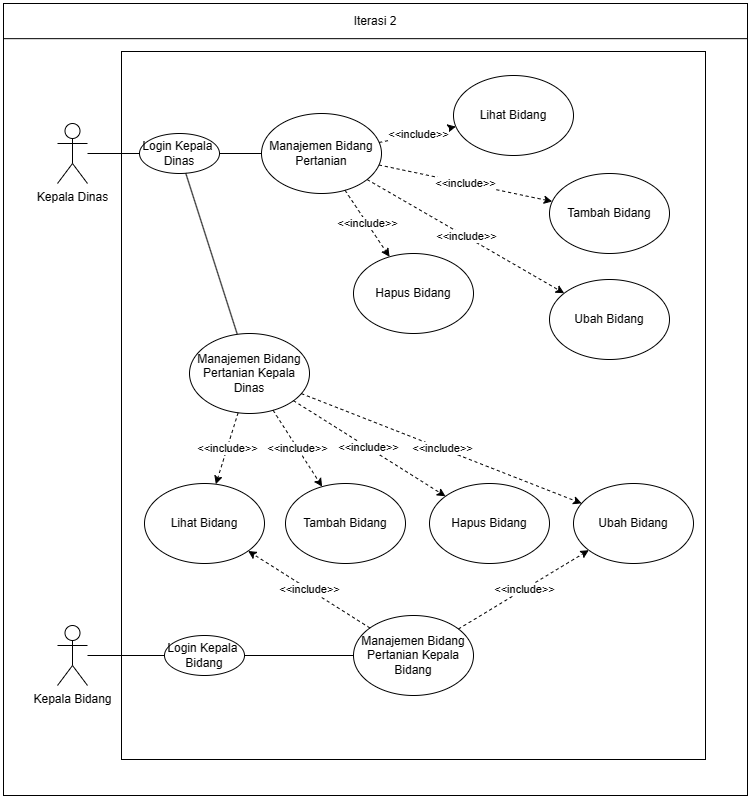

The diagram above was exported from draw.io. Its source (the exported page's mxGraphModel, read from the mxfile embedded in the PNG):
<mxGraphModel dx="7826" dy="2546" grid="1" gridSize="12" guides="1" tooltips="1" connect="1" arrows="1" fold="1" page="0" pageScale="1" pageWidth="850" pageHeight="1100" math="0" shadow="0">
  <root>
    <mxCell id="0" />
    <mxCell id="1" parent="0" />
    <mxCell id="2" value="" style="whiteSpace=wrap;html=1;" vertex="1" parent="1">
      <mxGeometry x="-1200" y="2592" width="744" height="792" as="geometry" />
    </mxCell>
    <mxCell id="3" value="" style="whiteSpace=wrap;html=1;" vertex="1" parent="1">
      <mxGeometry x="-1082" y="2640" width="584" height="708" as="geometry" />
    </mxCell>
    <mxCell id="4" value="Manajemen Bidang Pertanian" style="ellipse;whiteSpace=wrap;html=1;" vertex="1" parent="1">
      <mxGeometry x="-942" y="2702" width="120" height="80" as="geometry" />
    </mxCell>
    <mxCell id="5" value="Manajemen Bidang Pertanian Kepala Bidang" style="ellipse;whiteSpace=wrap;html=1;" vertex="1" parent="1">
      <mxGeometry x="-850" y="3204" width="120" height="80" as="geometry" />
    </mxCell>
    <mxCell id="6" style="rounded=0;orthogonalLoop=1;jettySize=auto;html=1;endArrow=none;endFill=0;" edge="1" source="24" target="7" parent="1">
      <mxGeometry relative="1" as="geometry" />
    </mxCell>
    <mxCell id="7" value="Login Kepala&amp;nbsp; Dinas" style="ellipse;whiteSpace=wrap;html=1;" vertex="1" parent="1">
      <mxGeometry x="-1064" y="2722" width="80" height="40" as="geometry" />
    </mxCell>
    <mxCell id="8" style="rounded=0;orthogonalLoop=1;jettySize=auto;html=1;endArrow=none;endFill=0;" edge="1" source="7" target="4" parent="1">
      <mxGeometry relative="1" as="geometry">
        <mxPoint x="-956" y="2790" as="sourcePoint" />
        <mxPoint x="-760" y="2851" as="targetPoint" />
      </mxGeometry>
    </mxCell>
    <mxCell id="9" value="Tambah Bidang" style="ellipse;whiteSpace=wrap;html=1;" vertex="1" parent="1">
      <mxGeometry x="-654" y="2762" width="120" height="80" as="geometry" />
    </mxCell>
    <mxCell id="10" value="Ubah Bidang" style="ellipse;whiteSpace=wrap;html=1;" vertex="1" parent="1">
      <mxGeometry x="-654" y="2868" width="120" height="80" as="geometry" />
    </mxCell>
    <mxCell id="11" value="Hapus Bidang" style="ellipse;whiteSpace=wrap;html=1;" vertex="1" parent="1">
      <mxGeometry x="-850" y="2842" width="120" height="80" as="geometry" />
    </mxCell>
    <mxCell id="12" value="Lihat Bidang" style="ellipse;whiteSpace=wrap;html=1;" vertex="1" parent="1">
      <mxGeometry x="-750" y="2664" width="120" height="80" as="geometry" />
    </mxCell>
    <mxCell id="13" value="&amp;lt;&amp;lt;include&amp;gt;&amp;gt;" style="endArrow=classic;dashed=1;html=1;rounded=0;endFill=1;" edge="1" source="4" target="12" parent="1">
      <mxGeometry width="50" height="50" relative="1" as="geometry">
        <mxPoint x="-766" y="2990" as="sourcePoint" />
        <mxPoint x="-716" y="2940" as="targetPoint" />
      </mxGeometry>
    </mxCell>
    <mxCell id="14" value="&amp;lt;&amp;lt;include&amp;gt;&amp;gt;" style="endArrow=classic;dashed=1;html=1;rounded=0;endFill=1;" edge="1" source="4" target="9" parent="1">
      <mxGeometry width="50" height="50" relative="1" as="geometry">
        <mxPoint x="-694" y="2780" as="sourcePoint" />
        <mxPoint x="-590" y="2740" as="targetPoint" />
      </mxGeometry>
    </mxCell>
    <mxCell id="15" value="&amp;lt;&amp;lt;include&amp;gt;&amp;gt;" style="endArrow=classic;dashed=1;html=1;rounded=0;endFill=1;" edge="1" source="4" target="10" parent="1">
      <mxGeometry width="50" height="50" relative="1" as="geometry">
        <mxPoint x="-686" y="2803" as="sourcePoint" />
        <mxPoint x="-562" y="2809" as="targetPoint" />
      </mxGeometry>
    </mxCell>
    <mxCell id="16" value="&amp;lt;&amp;lt;include&amp;gt;&amp;gt;" style="endArrow=classic;dashed=1;html=1;rounded=0;endFill=1;" edge="1" source="4" target="11" parent="1">
      <mxGeometry width="50" height="50" relative="1" as="geometry">
        <mxPoint x="-689" y="2812" as="sourcePoint" />
        <mxPoint x="-463" y="2860" as="targetPoint" />
      </mxGeometry>
    </mxCell>
    <mxCell id="17" value="Hapus Bidang" style="ellipse;whiteSpace=wrap;html=1;" vertex="1" parent="1">
      <mxGeometry x="-774" y="3072" width="120" height="80" as="geometry" />
    </mxCell>
    <mxCell id="18" value="Tambah Bidang" style="ellipse;whiteSpace=wrap;html=1;" vertex="1" parent="1">
      <mxGeometry x="-918" y="3072" width="120" height="80" as="geometry" />
    </mxCell>
    <mxCell id="19" value="Lihat Bidang" style="ellipse;whiteSpace=wrap;html=1;" vertex="1" parent="1">
      <mxGeometry x="-1059" y="3072" width="120" height="80" as="geometry" />
    </mxCell>
    <mxCell id="20" value="Ubah Bidang" style="ellipse;whiteSpace=wrap;html=1;" vertex="1" parent="1">
      <mxGeometry x="-630" y="3072" width="120" height="80" as="geometry" />
    </mxCell>
    <mxCell id="21" value="&amp;lt;&amp;lt;include&amp;gt;&amp;gt;" style="endArrow=classic;dashed=1;html=1;rounded=0;endFill=1;" edge="1" source="5" target="19" parent="1">
      <mxGeometry width="50" height="50" relative="1" as="geometry">
        <mxPoint x="-771" y="2924" as="sourcePoint" />
        <mxPoint x="-686" y="2980" as="targetPoint" />
      </mxGeometry>
    </mxCell>
    <mxCell id="22" value="&amp;lt;&amp;lt;include&amp;gt;&amp;gt;" style="endArrow=classic;dashed=1;html=1;rounded=0;endFill=1;" edge="1" source="5" target="20" parent="1">
      <mxGeometry width="50" height="50" relative="1" as="geometry">
        <mxPoint x="-754" y="3252" as="sourcePoint" />
        <mxPoint x="-703" y="3252" as="targetPoint" />
      </mxGeometry>
    </mxCell>
    <mxCell id="23" value="Iterasi 2" style="whiteSpace=wrap;html=1;" vertex="1" parent="1">
      <mxGeometry x="-1200" y="2592" width="744" height="35.16" as="geometry" />
    </mxCell>
    <mxCell id="24" value="Kepala Dinas" style="shape=umlActor;verticalLabelPosition=bottom;verticalAlign=top;html=1;outlineConnect=0;" vertex="1" parent="1">
      <mxGeometry x="-1146" y="2712" width="30" height="60" as="geometry" />
    </mxCell>
    <mxCell id="25" value="Login Kepala&amp;nbsp; Bidang" style="ellipse;whiteSpace=wrap;html=1;" vertex="1" parent="1">
      <mxGeometry x="-1039" y="3224" width="80" height="40" as="geometry" />
    </mxCell>
    <mxCell id="26" style="rounded=0;orthogonalLoop=1;jettySize=auto;html=1;endArrow=none;endFill=0;" edge="1" source="25" target="5" parent="1">
      <mxGeometry relative="1" as="geometry">
        <mxPoint x="-1008" y="2774" as="sourcePoint" />
        <mxPoint x="-929" y="3212" as="targetPoint" />
      </mxGeometry>
    </mxCell>
    <mxCell id="27" style="rounded=0;orthogonalLoop=1;jettySize=auto;html=1;endArrow=none;endFill=0;" edge="1" source="7" target="30" parent="1">
      <mxGeometry relative="1" as="geometry">
        <mxPoint x="-996" y="2786" as="sourcePoint" />
        <mxPoint x="-917" y="3224" as="targetPoint" />
      </mxGeometry>
    </mxCell>
    <mxCell id="28" value="Kepala Bidang" style="shape=umlActor;verticalLabelPosition=bottom;verticalAlign=top;html=1;outlineConnect=0;" vertex="1" parent="1">
      <mxGeometry x="-1146" y="3214" width="30" height="60" as="geometry" />
    </mxCell>
    <mxCell id="29" style="rounded=0;orthogonalLoop=1;jettySize=auto;html=1;endArrow=none;endFill=0;" edge="1" source="25" target="28" parent="1">
      <mxGeometry relative="1" as="geometry">
        <mxPoint x="-1050" y="3240" as="sourcePoint" />
        <mxPoint x="-838" y="3180" as="targetPoint" />
      </mxGeometry>
    </mxCell>
    <mxCell id="30" value="Manajemen Bidang Pertanian Kepala Dinas" style="ellipse;whiteSpace=wrap;html=1;" vertex="1" parent="1">
      <mxGeometry x="-1014" y="2922" width="120" height="80" as="geometry" />
    </mxCell>
    <mxCell id="31" value="&amp;lt;&amp;lt;include&amp;gt;&amp;gt;" style="endArrow=classic;dashed=1;html=1;rounded=0;endFill=1;" edge="1" source="30" target="19" parent="1">
      <mxGeometry width="50" height="50" relative="1" as="geometry">
        <mxPoint x="-822" y="3193" as="sourcePoint" />
        <mxPoint x="-943" y="3117" as="targetPoint" />
      </mxGeometry>
    </mxCell>
    <mxCell id="32" value="&amp;lt;&amp;lt;include&amp;gt;&amp;gt;" style="endArrow=classic;dashed=1;html=1;rounded=0;endFill=1;" edge="1" source="30" target="18" parent="1">
      <mxGeometry width="50" height="50" relative="1" as="geometry">
        <mxPoint x="-957" y="3013" as="sourcePoint" />
        <mxPoint x="-972" y="3051" as="targetPoint" />
      </mxGeometry>
    </mxCell>
    <mxCell id="33" value="&amp;lt;&amp;lt;include&amp;gt;&amp;gt;" style="endArrow=classic;dashed=1;html=1;rounded=0;endFill=1;" edge="1" source="30" target="17" parent="1">
      <mxGeometry width="50" height="50" relative="1" as="geometry">
        <mxPoint x="-913" y="3009" as="sourcePoint" />
        <mxPoint x="-875" y="3055" as="targetPoint" />
      </mxGeometry>
    </mxCell>
    <mxCell id="34" value="&amp;lt;&amp;lt;include&amp;gt;&amp;gt;" style="endArrow=classic;dashed=1;html=1;rounded=0;endFill=1;" edge="1" source="30" target="20" parent="1">
      <mxGeometry width="50" height="50" relative="1" as="geometry">
        <mxPoint x="-893" y="2997" as="sourcePoint" />
        <mxPoint x="-751" y="3067" as="targetPoint" />
      </mxGeometry>
    </mxCell>
  </root>
</mxGraphModel>